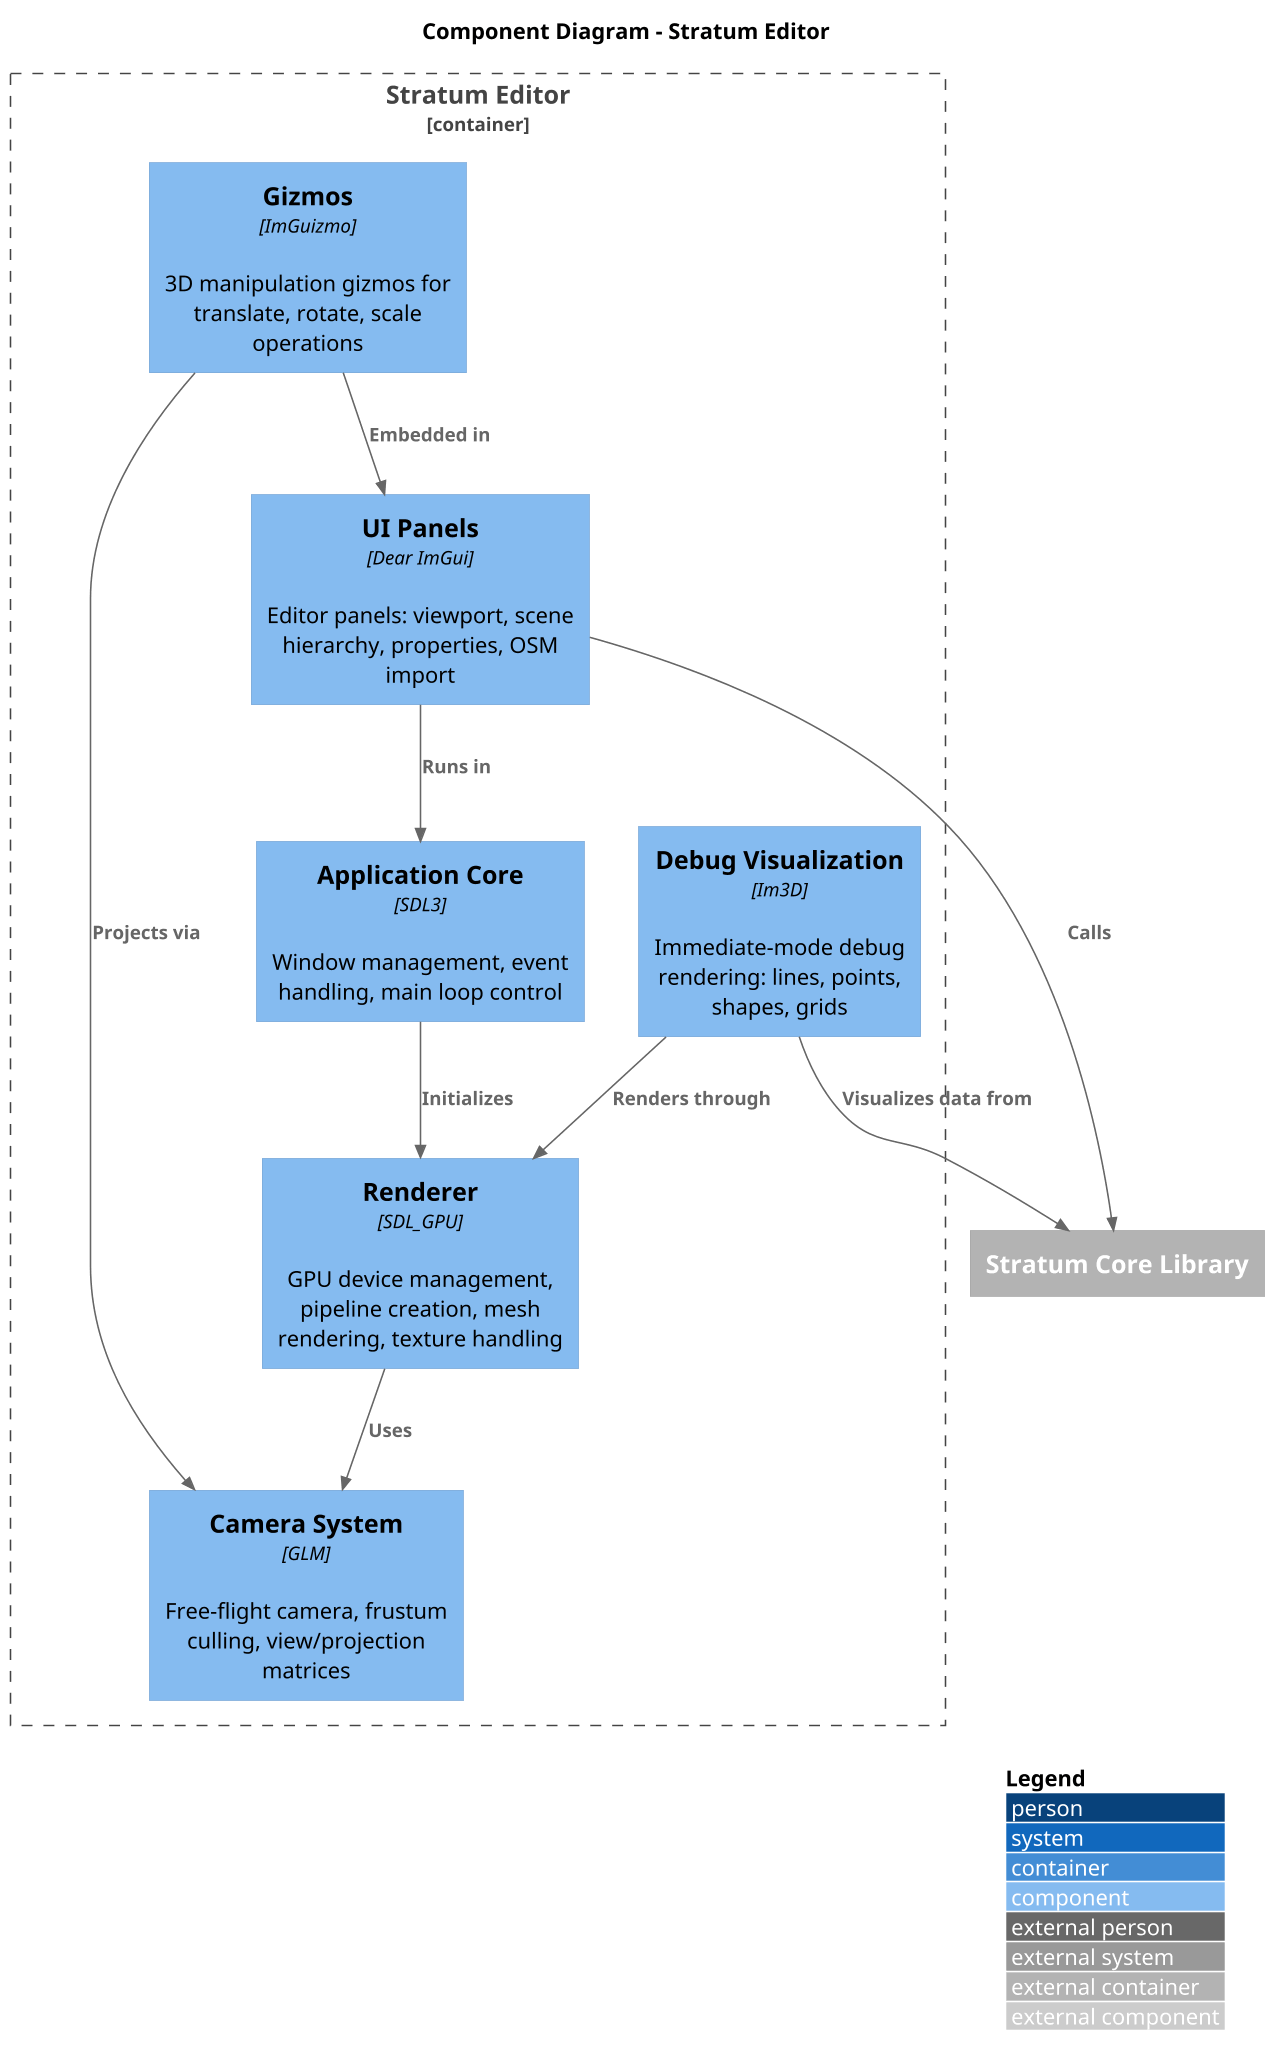

The diagram above was rendered by PlantUML. Its source (embedded in the PNG):
@startuml C4_Component_Editor
skinparamlocked dpi 150
!include https://raw.githubusercontent.com/plantuml-stdlib/C4-PlantUML/master/C4_Component.puml

LAYOUT_WITH_LEGEND()

title Component Diagram - Stratum Editor

Container_Boundary(editor, "Stratum Editor") {
    Component(app_core, "Application Core", "SDL3", "Window management, event handling, main loop control")

    Component(renderer, "Renderer", "SDL_GPU", "GPU device management, pipeline creation, mesh rendering, texture handling")

    Component(camera, "Camera System", "GLM", "Free-flight camera, frustum culling, view/projection matrices")

    Component(debug_viz, "Debug Visualization", "Im3D", "Immediate-mode debug rendering: lines, points, shapes, grids")

    Component(ui_panels, "UI Panels", "Dear ImGui", "Editor panels: viewport, scene hierarchy, properties, OSM import")

    Component(gizmos, "Gizmos", "ImGuizmo", "3D manipulation gizmos for translate, rotate, scale operations")
}

Container_Ext(core_lib, "Stratum Core Library")

Rel(app_core, renderer, "Initializes")
Rel(ui_panels, app_core, "Runs in")
Rel(ui_panels, core_lib, "Calls")
Rel(renderer, camera, "Uses")
Rel(debug_viz, renderer, "Renders through")
Rel(debug_viz, core_lib, "Visualizes data from")
Rel(gizmos, ui_panels, "Embedded in")
Rel(gizmos, camera, "Projects via")

@enduml